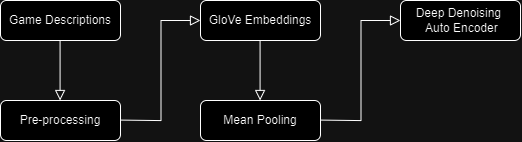

The diagram above was exported from draw.io. Its source (the exported page's mxGraphModel, read from the mxfile embedded in the PNG):
<mxGraphModel dx="841" dy="484" grid="1" gridSize="10" guides="1" tooltips="1" connect="1" arrows="1" fold="1" page="1" pageScale="1" pageWidth="827" pageHeight="1169" math="0" shadow="0">
  <root>
    <mxCell id="WIyWlLk6GJQsqaUBKTNV-0" />
    <mxCell id="WIyWlLk6GJQsqaUBKTNV-1" parent="WIyWlLk6GJQsqaUBKTNV-0" />
    <mxCell id="WIyWlLk6GJQsqaUBKTNV-2" value="" style="rounded=0;html=1;jettySize=auto;orthogonalLoop=1;fontSize=11;endArrow=block;endFill=0;endSize=8;strokeWidth=1;shadow=0;labelBackgroundColor=none;edgeStyle=orthogonalEdgeStyle;entryX=0;entryY=0.5;entryDx=0;entryDy=0;" parent="WIyWlLk6GJQsqaUBKTNV-1" target="UXnYThegKbfe2YVuqyyq-3" edge="1">
      <mxGeometry relative="1" as="geometry">
        <mxPoint x="360" y="199.58" as="sourcePoint" />
        <mxPoint x="420" y="199.58" as="targetPoint" />
      </mxGeometry>
    </mxCell>
    <mxCell id="WIyWlLk6GJQsqaUBKTNV-3" value="Game Descriptions" style="rounded=1;whiteSpace=wrap;html=1;fontSize=12;glass=0;strokeWidth=1;shadow=0;" parent="WIyWlLk6GJQsqaUBKTNV-1" vertex="1">
      <mxGeometry x="40" y="80" width="120" height="40" as="geometry" />
    </mxCell>
    <mxCell id="WIyWlLk6GJQsqaUBKTNV-7" value="GloVe Embeddings" style="rounded=1;whiteSpace=wrap;html=1;fontSize=12;glass=0;strokeWidth=1;shadow=0;" parent="WIyWlLk6GJQsqaUBKTNV-1" vertex="1">
      <mxGeometry x="240" y="80" width="120" height="40" as="geometry" />
    </mxCell>
    <mxCell id="WIyWlLk6GJQsqaUBKTNV-11" value="Mean Pooling" style="rounded=1;whiteSpace=wrap;html=1;fontSize=12;glass=0;strokeWidth=1;shadow=0;" parent="WIyWlLk6GJQsqaUBKTNV-1" vertex="1">
      <mxGeometry x="240" y="180" width="120" height="40" as="geometry" />
    </mxCell>
    <mxCell id="WIyWlLk6GJQsqaUBKTNV-12" value="Pre-processing" style="rounded=1;whiteSpace=wrap;html=1;fontSize=12;glass=0;strokeWidth=1;shadow=0;" parent="WIyWlLk6GJQsqaUBKTNV-1" vertex="1">
      <mxGeometry x="40" y="180" width="120" height="40" as="geometry" />
    </mxCell>
    <mxCell id="UXnYThegKbfe2YVuqyyq-0" value="" style="rounded=0;html=1;jettySize=auto;orthogonalLoop=1;fontSize=11;endArrow=block;endFill=0;endSize=8;strokeWidth=1;shadow=0;labelBackgroundColor=none;edgeStyle=orthogonalEdgeStyle;" edge="1" parent="WIyWlLk6GJQsqaUBKTNV-1">
      <mxGeometry relative="1" as="geometry">
        <mxPoint x="99.57999999999998" y="120" as="sourcePoint" />
        <mxPoint x="99.57999999999998" y="180" as="targetPoint" />
      </mxGeometry>
    </mxCell>
    <mxCell id="UXnYThegKbfe2YVuqyyq-1" value="" style="rounded=0;html=1;jettySize=auto;orthogonalLoop=1;fontSize=11;endArrow=block;endFill=0;endSize=8;strokeWidth=1;shadow=0;labelBackgroundColor=none;edgeStyle=orthogonalEdgeStyle;entryX=0;entryY=0.5;entryDx=0;entryDy=0;" edge="1" parent="WIyWlLk6GJQsqaUBKTNV-1" target="WIyWlLk6GJQsqaUBKTNV-7">
      <mxGeometry relative="1" as="geometry">
        <mxPoint x="160" y="199.58" as="sourcePoint" />
        <mxPoint x="220" y="199.58" as="targetPoint" />
      </mxGeometry>
    </mxCell>
    <mxCell id="UXnYThegKbfe2YVuqyyq-2" value="" style="rounded=0;html=1;jettySize=auto;orthogonalLoop=1;fontSize=11;endArrow=block;endFill=0;endSize=8;strokeWidth=1;shadow=0;labelBackgroundColor=none;edgeStyle=orthogonalEdgeStyle;" edge="1" parent="WIyWlLk6GJQsqaUBKTNV-1">
      <mxGeometry relative="1" as="geometry">
        <mxPoint x="299.58" y="120" as="sourcePoint" />
        <mxPoint x="299.58" y="180" as="targetPoint" />
      </mxGeometry>
    </mxCell>
    <mxCell id="UXnYThegKbfe2YVuqyyq-3" value="Deep Denoising&amp;nbsp; &amp;nbsp;Auto Encoder" style="rounded=1;whiteSpace=wrap;html=1;fontSize=12;glass=0;strokeWidth=1;shadow=0;" vertex="1" parent="WIyWlLk6GJQsqaUBKTNV-1">
      <mxGeometry x="440" y="80" width="120" height="40" as="geometry" />
    </mxCell>
  </root>
</mxGraphModel>